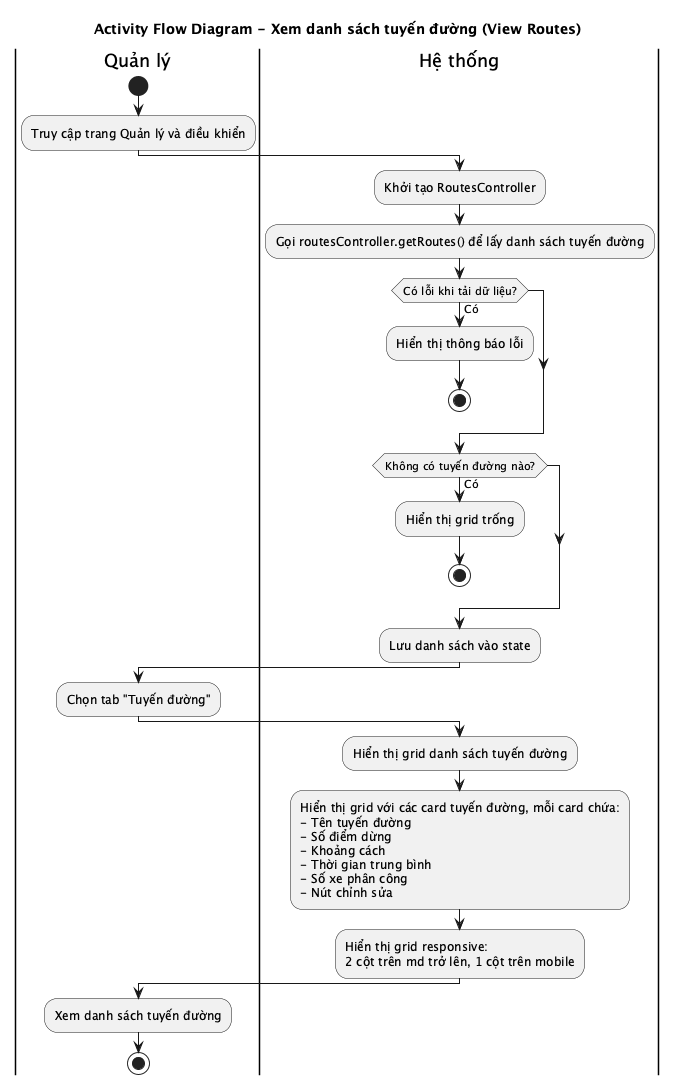

The diagram above was rendered by PlantUML. Its source (embedded in the PNG):
@startuml
title Activity Flow Diagram - Xem danh sách tuyến đường (View Routes)

|Quản lý|
start
:Truy cập trang Quản lý và điều khiển;

|Hệ thống|
:Khởi tạo RoutesController;
:Gọi routesController.getRoutes() để lấy danh sách tuyến đường;

if (Có lỗi khi tải dữ liệu?) then (Có)
  :Hiển thị thông báo lỗi;
  stop
endif

if (Không có tuyến đường nào?) then (Có)
  :Hiển thị grid trống;
  stop
endif

:Lưu danh sách vào state;

|Quản lý|
:Chọn tab "Tuyến đường";

|Hệ thống|
:Hiển thị grid danh sách tuyến đường;
:Hiển thị grid với các card tuyến đường, mỗi card chứa:\n- Tên tuyến đường\n- Số điểm dừng\n- Khoảng cách\n- Thời gian trung bình\n- Số xe phân công\n- Nút chỉnh sửa;
:Hiển thị grid responsive:\n2 cột trên md trở lên, 1 cột trên mobile;

|Quản lý|
:Xem danh sách tuyến đường;
stop

@enduml